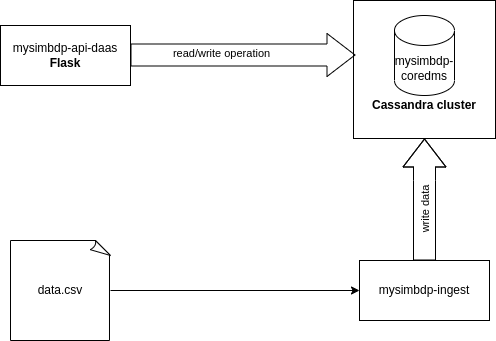

The diagram above was exported from draw.io. Its source (the exported page's mxGraphModel, read from the mxfile embedded in the PNG):
<mxGraphModel dx="1422" dy="739" grid="1" gridSize="10" guides="1" tooltips="1" connect="1" arrows="1" fold="1" page="1" pageScale="1" pageWidth="850" pageHeight="1100" math="0" shadow="0">
  <root>
    <mxCell id="0" />
    <mxCell id="1" parent="0" />
    <mxCell id="p77W1aZNp94CpIv2fmHO-2" value="&lt;b&gt;&lt;br&gt;&lt;br&gt;&lt;br&gt;&lt;br&gt;&lt;br&gt;Cassandra cluster&lt;/b&gt;" style="whiteSpace=wrap;html=1;aspect=fixed;" vertex="1" parent="1">
      <mxGeometry x="513" y="130" width="142" height="138" as="geometry" />
    </mxCell>
    <mxCell id="p77W1aZNp94CpIv2fmHO-1" value="mysimbdp-coredms" style="shape=cylinder3;whiteSpace=wrap;html=1;boundedLbl=1;backgroundOutline=1;size=15;" vertex="1" parent="1">
      <mxGeometry x="554" y="145" width="60" height="80" as="geometry" />
    </mxCell>
    <mxCell id="p77W1aZNp94CpIv2fmHO-4" value="mysimbdp-api-daas&lt;br&gt;&lt;b&gt;Flask&lt;/b&gt;" style="rounded=0;whiteSpace=wrap;html=1;" vertex="1" parent="1">
      <mxGeometry x="160" y="155" width="130" height="60" as="geometry" />
    </mxCell>
    <mxCell id="p77W1aZNp94CpIv2fmHO-6" value="" style="shape=flexArrow;endArrow=classic;html=1;rounded=0;width=22;endSize=9;" edge="1" parent="1">
      <mxGeometry width="50" height="50" relative="1" as="geometry">
        <mxPoint x="290" y="184.5" as="sourcePoint" />
        <mxPoint x="515" y="184.5" as="targetPoint" />
      </mxGeometry>
    </mxCell>
    <mxCell id="p77W1aZNp94CpIv2fmHO-7" value="read/write operation" style="edgeLabel;html=1;align=center;verticalAlign=middle;resizable=0;points=[];" vertex="1" connectable="0" parent="p77W1aZNp94CpIv2fmHO-6">
      <mxGeometry x="-0.4044" y="3" relative="1" as="geometry">
        <mxPoint x="23" y="1" as="offset" />
      </mxGeometry>
    </mxCell>
    <mxCell id="p77W1aZNp94CpIv2fmHO-8" value="mysimbdp-ingest&lt;br&gt;" style="rounded=0;whiteSpace=wrap;html=1;" vertex="1" parent="1">
      <mxGeometry x="519" y="390" width="130" height="60" as="geometry" />
    </mxCell>
    <mxCell id="p77W1aZNp94CpIv2fmHO-9" value="" style="shape=flexArrow;endArrow=classic;html=1;rounded=0;width=22;endSize=9;exitX=0.5;exitY=0;exitDx=0;exitDy=0;entryX=0.5;entryY=1;entryDx=0;entryDy=0;" edge="1" parent="1" source="p77W1aZNp94CpIv2fmHO-8" target="p77W1aZNp94CpIv2fmHO-2">
      <mxGeometry width="50" height="50" relative="1" as="geometry">
        <mxPoint x="480" y="330" as="sourcePoint" />
        <mxPoint x="600" y="270" as="targetPoint" />
        <Array as="points">
          <mxPoint x="584" y="310" />
        </Array>
      </mxGeometry>
    </mxCell>
    <mxCell id="p77W1aZNp94CpIv2fmHO-10" value="write data" style="edgeLabel;html=1;align=center;verticalAlign=middle;resizable=0;points=[];rotation=-90;" vertex="1" connectable="0" parent="p77W1aZNp94CpIv2fmHO-9">
      <mxGeometry x="-0.4044" y="3" relative="1" as="geometry">
        <mxPoint x="3" y="-14" as="offset" />
      </mxGeometry>
    </mxCell>
    <mxCell id="p77W1aZNp94CpIv2fmHO-13" value="" style="edgeStyle=orthogonalEdgeStyle;rounded=0;orthogonalLoop=1;jettySize=auto;html=1;" edge="1" parent="1" source="p77W1aZNp94CpIv2fmHO-11" target="p77W1aZNp94CpIv2fmHO-8">
      <mxGeometry relative="1" as="geometry">
        <mxPoint x="360" y="400" as="targetPoint" />
      </mxGeometry>
    </mxCell>
    <mxCell id="p77W1aZNp94CpIv2fmHO-11" value="data.csv" style="whiteSpace=wrap;html=1;shape=mxgraph.basic.document" vertex="1" parent="1">
      <mxGeometry x="170" y="370" width="100" height="100" as="geometry" />
    </mxCell>
  </root>
</mxGraphModel>